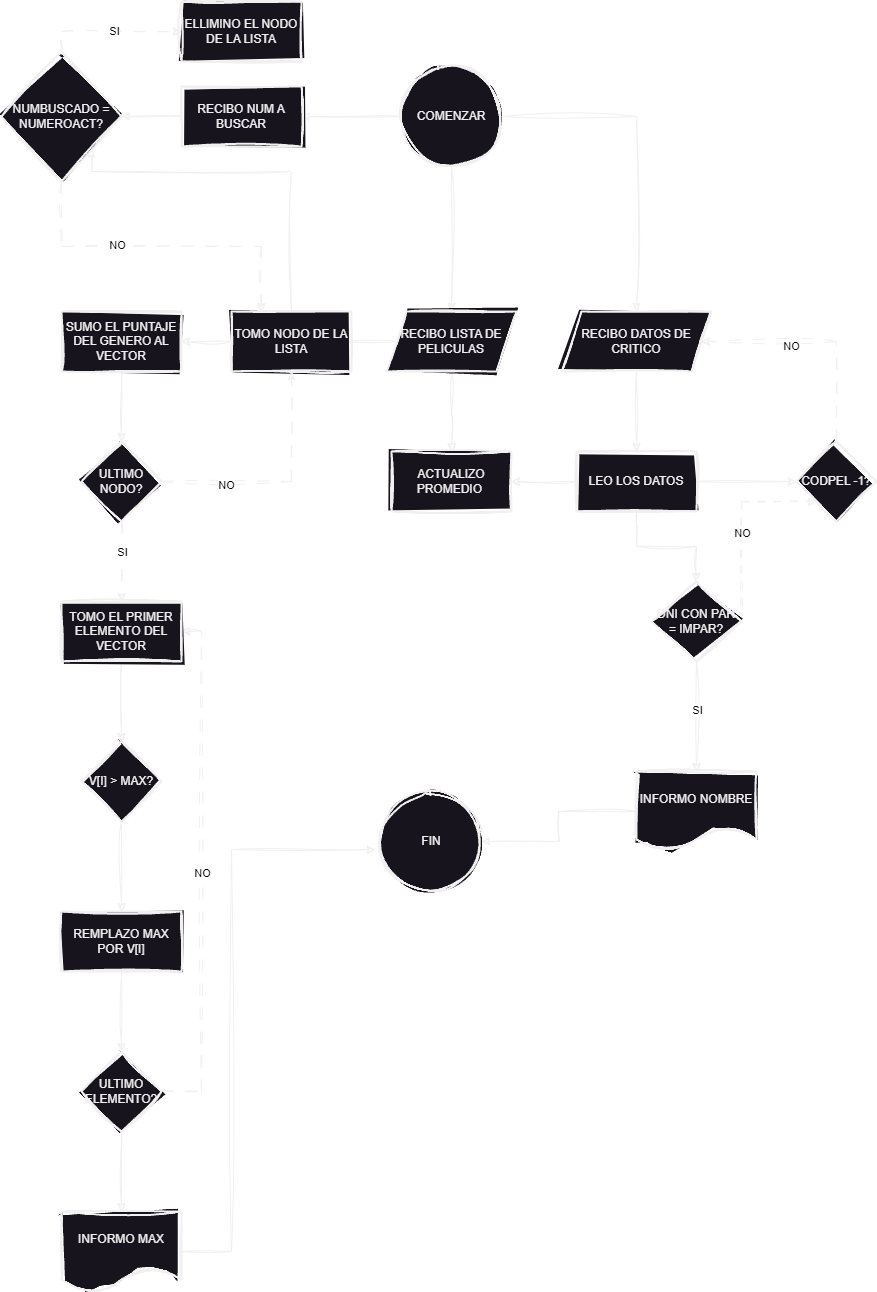

The diagram above was exported from draw.io. Its source (the exported page's mxGraphModel, read from the mxfile embedded in the PNG):
<mxGraphModel dx="2514" dy="2162" grid="1" gridSize="10" guides="1" tooltips="1" connect="1" arrows="1" fold="1" page="1" pageScale="1" pageWidth="827" pageHeight="1169" math="0" shadow="0">
  <root>
    <mxCell id="0" />
    <mxCell id="1" parent="0" />
    <mxCell id="HjByyqYSdDe1lkt62C08-8" value="" style="edgeStyle=orthogonalEdgeStyle;rounded=0;sketch=1;hachureGap=4;jiggle=2;curveFitting=1;orthogonalLoop=1;jettySize=auto;html=1;" edge="1" parent="1" source="HjByyqYSdDe1lkt62C08-5" target="HjByyqYSdDe1lkt62C08-7">
      <mxGeometry relative="1" as="geometry" />
    </mxCell>
    <mxCell id="HjByyqYSdDe1lkt62C08-9" style="edgeStyle=orthogonalEdgeStyle;rounded=0;sketch=1;hachureGap=4;jiggle=2;curveFitting=1;orthogonalLoop=1;jettySize=auto;html=1;entryX=0.5;entryY=0;entryDx=0;entryDy=0;" edge="1" parent="1" source="HjByyqYSdDe1lkt62C08-5" target="HjByyqYSdDe1lkt62C08-10">
      <mxGeometry relative="1" as="geometry">
        <mxPoint x="610" y="170" as="targetPoint" />
      </mxGeometry>
    </mxCell>
    <mxCell id="HjByyqYSdDe1lkt62C08-47" value="" style="edgeStyle=orthogonalEdgeStyle;rounded=0;sketch=1;hachureGap=4;jiggle=2;curveFitting=1;orthogonalLoop=1;jettySize=auto;html=1;" edge="1" parent="1" source="HjByyqYSdDe1lkt62C08-5" target="HjByyqYSdDe1lkt62C08-46">
      <mxGeometry relative="1" as="geometry" />
    </mxCell>
    <mxCell id="HjByyqYSdDe1lkt62C08-5" value="COMENZAR" style="strokeWidth=2;html=1;shape=mxgraph.flowchart.start_2;whiteSpace=wrap;sketch=1;hachureGap=4;jiggle=2;curveFitting=1;" vertex="1" parent="1">
      <mxGeometry x="350" y="-75" width="100" height="100" as="geometry" />
    </mxCell>
    <mxCell id="HjByyqYSdDe1lkt62C08-6" value="FIN" style="strokeWidth=2;html=1;shape=mxgraph.flowchart.start_2;whiteSpace=wrap;sketch=1;hachureGap=4;jiggle=2;curveFitting=1;" vertex="1" parent="1">
      <mxGeometry x="330" y="650" width="100" height="100" as="geometry" />
    </mxCell>
    <mxCell id="HjByyqYSdDe1lkt62C08-15" style="edgeStyle=orthogonalEdgeStyle;rounded=0;sketch=1;hachureGap=4;jiggle=2;curveFitting=1;orthogonalLoop=1;jettySize=auto;html=1;" edge="1" parent="1" source="HjByyqYSdDe1lkt62C08-7">
      <mxGeometry relative="1" as="geometry">
        <mxPoint x="400" y="310" as="targetPoint" />
      </mxGeometry>
    </mxCell>
    <mxCell id="HjByyqYSdDe1lkt62C08-37" style="edgeStyle=orthogonalEdgeStyle;rounded=0;sketch=1;hachureGap=4;jiggle=2;curveFitting=1;orthogonalLoop=1;jettySize=auto;html=1;exitX=0;exitY=0.5;exitDx=0;exitDy=0;" edge="1" parent="1" source="HjByyqYSdDe1lkt62C08-7">
      <mxGeometry relative="1" as="geometry">
        <mxPoint x="250" y="200" as="targetPoint" />
      </mxGeometry>
    </mxCell>
    <mxCell id="HjByyqYSdDe1lkt62C08-7" value="RECIBO LISTA DE PELICULAS" style="shape=parallelogram;perimeter=parallelogramPerimeter;whiteSpace=wrap;html=1;fixedSize=1;strokeWidth=2;sketch=1;hachureGap=4;jiggle=2;curveFitting=1;" vertex="1" parent="1">
      <mxGeometry x="335" y="170" width="130" height="60" as="geometry" />
    </mxCell>
    <mxCell id="HjByyqYSdDe1lkt62C08-13" value="" style="edgeStyle=orthogonalEdgeStyle;rounded=0;sketch=1;hachureGap=4;jiggle=2;curveFitting=1;orthogonalLoop=1;jettySize=auto;html=1;" edge="1" parent="1" source="HjByyqYSdDe1lkt62C08-10" target="HjByyqYSdDe1lkt62C08-12">
      <mxGeometry relative="1" as="geometry" />
    </mxCell>
    <mxCell id="HjByyqYSdDe1lkt62C08-10" value="RECIBO DATOS DE CRITICO" style="shape=parallelogram;perimeter=parallelogramPerimeter;whiteSpace=wrap;html=1;fixedSize=1;strokeWidth=2;sketch=1;hachureGap=4;jiggle=2;curveFitting=1;" vertex="1" parent="1">
      <mxGeometry x="510" y="170" width="150" height="60" as="geometry" />
    </mxCell>
    <mxCell id="HjByyqYSdDe1lkt62C08-19" value="" style="edgeStyle=orthogonalEdgeStyle;rounded=0;sketch=1;hachureGap=4;jiggle=2;curveFitting=1;orthogonalLoop=1;jettySize=auto;html=1;" edge="1" parent="1" source="HjByyqYSdDe1lkt62C08-12" target="HjByyqYSdDe1lkt62C08-18">
      <mxGeometry relative="1" as="geometry" />
    </mxCell>
    <mxCell id="HjByyqYSdDe1lkt62C08-23" value="" style="edgeStyle=orthogonalEdgeStyle;rounded=0;sketch=1;hachureGap=4;jiggle=2;curveFitting=1;orthogonalLoop=1;jettySize=auto;html=1;" edge="1" parent="1" source="HjByyqYSdDe1lkt62C08-12" target="HjByyqYSdDe1lkt62C08-22">
      <mxGeometry relative="1" as="geometry" />
    </mxCell>
    <mxCell id="HjByyqYSdDe1lkt62C08-27" style="edgeStyle=orthogonalEdgeStyle;rounded=0;sketch=1;hachureGap=4;jiggle=2;curveFitting=1;orthogonalLoop=1;jettySize=auto;html=1;exitX=0.5;exitY=1;exitDx=0;exitDy=0;entryX=0.5;entryY=0;entryDx=0;entryDy=0;" edge="1" parent="1" source="HjByyqYSdDe1lkt62C08-12" target="HjByyqYSdDe1lkt62C08-28">
      <mxGeometry relative="1" as="geometry">
        <mxPoint x="650" y="430" as="targetPoint" />
      </mxGeometry>
    </mxCell>
    <mxCell id="HjByyqYSdDe1lkt62C08-12" value="LEO LOS DATOS" style="whiteSpace=wrap;html=1;strokeWidth=2;sketch=1;hachureGap=4;jiggle=2;curveFitting=1;" vertex="1" parent="1">
      <mxGeometry x="525" y="310" width="120" height="60" as="geometry" />
    </mxCell>
    <mxCell id="HjByyqYSdDe1lkt62C08-18" value="ACTUALIZO PROMEDIO&amp;nbsp;" style="whiteSpace=wrap;html=1;strokeWidth=2;sketch=1;hachureGap=4;jiggle=2;curveFitting=1;" vertex="1" parent="1">
      <mxGeometry x="340" y="310" width="120" height="60" as="geometry" />
    </mxCell>
    <mxCell id="HjByyqYSdDe1lkt62C08-24" style="edgeStyle=orthogonalEdgeStyle;rounded=0;sketch=1;hachureGap=4;jiggle=2;curveFitting=1;orthogonalLoop=1;jettySize=auto;html=1;exitX=0.5;exitY=0;exitDx=0;exitDy=0;entryX=1;entryY=0.5;entryDx=0;entryDy=0;dashed=1;dashPattern=12 12;" edge="1" parent="1" source="HjByyqYSdDe1lkt62C08-22" target="HjByyqYSdDe1lkt62C08-10">
      <mxGeometry relative="1" as="geometry">
        <Array as="points">
          <mxPoint x="785" y="200" />
        </Array>
      </mxGeometry>
    </mxCell>
    <mxCell id="HjByyqYSdDe1lkt62C08-25" value="NO" style="edgeLabel;html=1;align=center;verticalAlign=middle;resizable=0;points=[];sketch=1;hachureGap=4;jiggle=2;curveFitting=1;fontColor=#000000;labelBackgroundColor=#FFFFFF;" vertex="1" connectable="0" parent="HjByyqYSdDe1lkt62C08-24">
      <mxGeometry x="0.2426" y="4" relative="1" as="geometry">
        <mxPoint as="offset" />
      </mxGeometry>
    </mxCell>
    <mxCell id="HjByyqYSdDe1lkt62C08-22" value="CODPEL -1?" style="rhombus;whiteSpace=wrap;html=1;strokeWidth=2;sketch=1;hachureGap=4;jiggle=2;curveFitting=1;" vertex="1" parent="1">
      <mxGeometry x="745" y="300" width="80" height="80" as="geometry" />
    </mxCell>
    <mxCell id="HjByyqYSdDe1lkt62C08-29" style="edgeStyle=orthogonalEdgeStyle;rounded=0;sketch=1;hachureGap=4;jiggle=2;curveFitting=1;orthogonalLoop=1;jettySize=auto;html=1;exitX=1;exitY=0.5;exitDx=0;exitDy=0;entryX=0;entryY=1;entryDx=0;entryDy=0;dashed=1;dashPattern=8 8;" edge="1" parent="1" source="HjByyqYSdDe1lkt62C08-28" target="HjByyqYSdDe1lkt62C08-22">
      <mxGeometry relative="1" as="geometry">
        <Array as="points">
          <mxPoint x="690" y="360" />
        </Array>
      </mxGeometry>
    </mxCell>
    <mxCell id="HjByyqYSdDe1lkt62C08-31" value="NO" style="edgeLabel;html=1;align=center;verticalAlign=middle;resizable=0;points=[];sketch=1;hachureGap=4;jiggle=2;curveFitting=1;fontColor=#000000;labelBackgroundColor=#ffffff;" vertex="1" connectable="0" parent="HjByyqYSdDe1lkt62C08-29">
      <mxGeometry x="-0.0872" y="4" relative="1" as="geometry">
        <mxPoint x="4" as="offset" />
      </mxGeometry>
    </mxCell>
    <mxCell id="HjByyqYSdDe1lkt62C08-33" value="" style="edgeStyle=orthogonalEdgeStyle;rounded=0;sketch=1;hachureGap=4;jiggle=2;curveFitting=1;orthogonalLoop=1;jettySize=auto;html=1;" edge="1" parent="1" source="HjByyqYSdDe1lkt62C08-28" target="HjByyqYSdDe1lkt62C08-32">
      <mxGeometry relative="1" as="geometry" />
    </mxCell>
    <mxCell id="HjByyqYSdDe1lkt62C08-34" value="SI" style="edgeLabel;html=1;align=center;verticalAlign=middle;resizable=0;points=[];sketch=1;hachureGap=4;jiggle=2;curveFitting=1;fontColor=#000000;labelBackgroundColor=#FFFFFF;" vertex="1" connectable="0" parent="HjByyqYSdDe1lkt62C08-33">
      <mxGeometry x="-0.1273" y="6" relative="1" as="geometry">
        <mxPoint x="-6" as="offset" />
      </mxGeometry>
    </mxCell>
    <mxCell id="HjByyqYSdDe1lkt62C08-28" value="DNI CON PAR = IMPAR?" style="rhombus;whiteSpace=wrap;html=1;strokeWidth=2;sketch=1;hachureGap=4;jiggle=2;curveFitting=1;" vertex="1" parent="1">
      <mxGeometry x="600" y="440" width="90" height="80" as="geometry" />
    </mxCell>
    <mxCell id="HjByyqYSdDe1lkt62C08-32" value="INFORMO NOMBRE" style="shape=document;whiteSpace=wrap;html=1;boundedLbl=1;strokeWidth=2;sketch=1;hachureGap=4;jiggle=2;curveFitting=1;" vertex="1" parent="1">
      <mxGeometry x="585" y="630" width="120" height="80" as="geometry" />
    </mxCell>
    <mxCell id="HjByyqYSdDe1lkt62C08-41" value="" style="edgeStyle=orthogonalEdgeStyle;rounded=0;sketch=1;hachureGap=4;jiggle=2;curveFitting=1;orthogonalLoop=1;jettySize=auto;html=1;" edge="1" parent="1" source="HjByyqYSdDe1lkt62C08-39" target="HjByyqYSdDe1lkt62C08-40">
      <mxGeometry relative="1" as="geometry" />
    </mxCell>
    <mxCell id="HjByyqYSdDe1lkt62C08-48" style="edgeStyle=orthogonalEdgeStyle;rounded=0;sketch=1;hachureGap=4;jiggle=2;curveFitting=1;orthogonalLoop=1;jettySize=auto;html=1;exitX=0.5;exitY=0;exitDx=0;exitDy=0;entryX=1;entryY=1;entryDx=0;entryDy=0;" edge="1" parent="1" source="HjByyqYSdDe1lkt62C08-39" target="HjByyqYSdDe1lkt62C08-49">
      <mxGeometry relative="1" as="geometry">
        <mxPoint x="30" y="40" as="targetPoint" />
        <Array as="points">
          <mxPoint x="240" y="30" />
          <mxPoint x="40" y="30" />
        </Array>
      </mxGeometry>
    </mxCell>
    <mxCell id="HjByyqYSdDe1lkt62C08-39" value="TOMO NODO DE LA LISTA" style="whiteSpace=wrap;html=1;strokeWidth=2;sketch=1;hachureGap=4;jiggle=2;curveFitting=1;" vertex="1" parent="1">
      <mxGeometry x="180" y="170" width="120" height="60" as="geometry" />
    </mxCell>
    <mxCell id="HjByyqYSdDe1lkt62C08-61" value="" style="edgeStyle=orthogonalEdgeStyle;rounded=0;sketch=1;hachureGap=4;jiggle=2;curveFitting=1;orthogonalLoop=1;jettySize=auto;html=1;" edge="1" parent="1" source="HjByyqYSdDe1lkt62C08-40" target="HjByyqYSdDe1lkt62C08-60">
      <mxGeometry relative="1" as="geometry" />
    </mxCell>
    <mxCell id="HjByyqYSdDe1lkt62C08-40" value="SUMO EL PUNTAJE DEL GENERO AL VECTOR" style="whiteSpace=wrap;html=1;strokeWidth=2;sketch=1;hachureGap=4;jiggle=2;curveFitting=1;" vertex="1" parent="1">
      <mxGeometry x="10" y="170" width="120" height="60" as="geometry" />
    </mxCell>
    <mxCell id="HjByyqYSdDe1lkt62C08-56" value="" style="edgeStyle=orthogonalEdgeStyle;rounded=0;sketch=1;hachureGap=4;jiggle=2;curveFitting=1;orthogonalLoop=1;jettySize=auto;html=1;" edge="1" parent="1" source="HjByyqYSdDe1lkt62C08-42" target="HjByyqYSdDe1lkt62C08-55">
      <mxGeometry relative="1" as="geometry" />
    </mxCell>
    <mxCell id="HjByyqYSdDe1lkt62C08-42" value="V[I] &amp;gt; MAX?" style="rhombus;whiteSpace=wrap;html=1;strokeWidth=2;sketch=1;hachureGap=4;jiggle=2;curveFitting=1;" vertex="1" parent="1">
      <mxGeometry x="30" y="600" width="80" height="80" as="geometry" />
    </mxCell>
    <mxCell id="HjByyqYSdDe1lkt62C08-50" value="" style="edgeStyle=orthogonalEdgeStyle;rounded=0;sketch=1;hachureGap=4;jiggle=2;curveFitting=1;orthogonalLoop=1;jettySize=auto;html=1;" edge="1" parent="1" source="HjByyqYSdDe1lkt62C08-46" target="HjByyqYSdDe1lkt62C08-49">
      <mxGeometry relative="1" as="geometry" />
    </mxCell>
    <mxCell id="HjByyqYSdDe1lkt62C08-46" value="RECIBO NUM A BUSCAR" style="whiteSpace=wrap;html=1;strokeWidth=2;sketch=1;hachureGap=4;jiggle=2;curveFitting=1;" vertex="1" parent="1">
      <mxGeometry x="130" y="-55" width="120" height="60" as="geometry" />
    </mxCell>
    <mxCell id="HjByyqYSdDe1lkt62C08-53" style="edgeStyle=orthogonalEdgeStyle;rounded=0;sketch=1;hachureGap=4;jiggle=2;curveFitting=1;orthogonalLoop=1;jettySize=auto;html=1;exitX=0.5;exitY=0;exitDx=0;exitDy=0;entryX=0;entryY=0.5;entryDx=0;entryDy=0;dashed=1;dashPattern=12 12;" edge="1" parent="1" source="HjByyqYSdDe1lkt62C08-49" target="HjByyqYSdDe1lkt62C08-51">
      <mxGeometry relative="1" as="geometry" />
    </mxCell>
    <mxCell id="HjByyqYSdDe1lkt62C08-54" value="SI" style="edgeLabel;html=1;align=center;verticalAlign=middle;resizable=0;points=[];sketch=1;hachureGap=4;jiggle=2;curveFitting=1;fontColor=#000000;labelBackgroundColor=#FFFFFF;" vertex="1" connectable="0" parent="HjByyqYSdDe1lkt62C08-53">
      <mxGeometry x="0.0353" y="1" relative="1" as="geometry">
        <mxPoint as="offset" />
      </mxGeometry>
    </mxCell>
    <mxCell id="HjByyqYSdDe1lkt62C08-74" style="edgeStyle=orthogonalEdgeStyle;rounded=0;sketch=1;hachureGap=4;jiggle=2;curveFitting=1;orthogonalLoop=1;jettySize=auto;html=1;exitX=0.5;exitY=1;exitDx=0;exitDy=0;entryX=0.25;entryY=0;entryDx=0;entryDy=0;dashed=1;dashPattern=12 12;" edge="1" parent="1" source="HjByyqYSdDe1lkt62C08-49" target="HjByyqYSdDe1lkt62C08-39">
      <mxGeometry relative="1" as="geometry">
        <mxPoint x="210" y="160" as="targetPoint" />
      </mxGeometry>
    </mxCell>
    <mxCell id="HjByyqYSdDe1lkt62C08-75" value="NO" style="edgeLabel;html=1;align=center;verticalAlign=middle;resizable=0;points=[];sketch=1;hachureGap=4;jiggle=2;curveFitting=1;fontColor=#000000;labelBackgroundColor=#FFFFFF;" vertex="1" connectable="0" parent="HjByyqYSdDe1lkt62C08-74">
      <mxGeometry x="-0.2734" y="2" relative="1" as="geometry">
        <mxPoint as="offset" />
      </mxGeometry>
    </mxCell>
    <mxCell id="HjByyqYSdDe1lkt62C08-49" value="NUMBUSCADO = NUMEROACT?" style="rhombus;whiteSpace=wrap;html=1;strokeWidth=2;sketch=1;hachureGap=4;jiggle=2;curveFitting=1;" vertex="1" parent="1">
      <mxGeometry x="-50" y="-90" width="120" height="130" as="geometry" />
    </mxCell>
    <mxCell id="HjByyqYSdDe1lkt62C08-51" value="ELLIMINO EL NODO DE LA LISTA" style="whiteSpace=wrap;html=1;strokeWidth=2;sketch=1;hachureGap=4;jiggle=2;curveFitting=1;" vertex="1" parent="1">
      <mxGeometry x="130" y="-140" width="120" height="60" as="geometry" />
    </mxCell>
    <mxCell id="HjByyqYSdDe1lkt62C08-58" value="" style="edgeStyle=orthogonalEdgeStyle;rounded=0;sketch=1;hachureGap=4;jiggle=2;curveFitting=1;orthogonalLoop=1;jettySize=auto;html=1;" edge="1" parent="1" source="HjByyqYSdDe1lkt62C08-55" target="HjByyqYSdDe1lkt62C08-57">
      <mxGeometry relative="1" as="geometry" />
    </mxCell>
    <mxCell id="HjByyqYSdDe1lkt62C08-55" value="REMPLAZO MAX POR V[I]" style="whiteSpace=wrap;html=1;strokeWidth=2;sketch=1;hachureGap=4;jiggle=2;curveFitting=1;" vertex="1" parent="1">
      <mxGeometry x="10" y="770" width="120" height="60" as="geometry" />
    </mxCell>
    <mxCell id="HjByyqYSdDe1lkt62C08-71" value="" style="edgeStyle=orthogonalEdgeStyle;rounded=0;sketch=1;hachureGap=4;jiggle=2;curveFitting=1;orthogonalLoop=1;jettySize=auto;html=1;" edge="1" parent="1" source="HjByyqYSdDe1lkt62C08-57" target="HjByyqYSdDe1lkt62C08-70">
      <mxGeometry relative="1" as="geometry" />
    </mxCell>
    <mxCell id="HjByyqYSdDe1lkt62C08-72" style="edgeStyle=orthogonalEdgeStyle;rounded=0;sketch=1;hachureGap=4;jiggle=2;curveFitting=1;orthogonalLoop=1;jettySize=auto;html=1;entryX=1;entryY=0.5;entryDx=0;entryDy=0;dashed=1;dashPattern=12 12;" edge="1" parent="1" source="HjByyqYSdDe1lkt62C08-57" target="HjByyqYSdDe1lkt62C08-63">
      <mxGeometry relative="1" as="geometry">
        <Array as="points">
          <mxPoint x="150" y="950" />
          <mxPoint x="150" y="490" />
        </Array>
      </mxGeometry>
    </mxCell>
    <mxCell id="HjByyqYSdDe1lkt62C08-73" value="NO" style="edgeLabel;html=1;align=center;verticalAlign=middle;resizable=0;points=[];sketch=1;hachureGap=4;jiggle=2;curveFitting=1;fontColor=#000000;labelBackgroundColor=#FFFFFF;" vertex="1" connectable="0" parent="HjByyqYSdDe1lkt62C08-72">
      <mxGeometry x="-0.0036" relative="1" as="geometry">
        <mxPoint as="offset" />
      </mxGeometry>
    </mxCell>
    <mxCell id="HjByyqYSdDe1lkt62C08-57" value="ULTIMO ELEMENTO?" style="rhombus;whiteSpace=wrap;html=1;strokeWidth=2;sketch=1;hachureGap=4;jiggle=2;curveFitting=1;" vertex="1" parent="1">
      <mxGeometry x="30" y="910" width="80" height="80" as="geometry" />
    </mxCell>
    <mxCell id="HjByyqYSdDe1lkt62C08-64" value="" style="edgeStyle=orthogonalEdgeStyle;rounded=0;sketch=1;hachureGap=4;jiggle=2;curveFitting=1;orthogonalLoop=1;jettySize=auto;html=1;dashed=1;dashPattern=12 12;" edge="1" parent="1" source="HjByyqYSdDe1lkt62C08-60" target="HjByyqYSdDe1lkt62C08-63">
      <mxGeometry relative="1" as="geometry" />
    </mxCell>
    <mxCell id="HjByyqYSdDe1lkt62C08-65" value="SI" style="edgeLabel;html=1;align=center;verticalAlign=middle;resizable=0;points=[];sketch=1;hachureGap=4;jiggle=2;curveFitting=1;fontColor=#000000;labelBackgroundColor=#FFFFFF;" vertex="1" connectable="0" parent="HjByyqYSdDe1lkt62C08-64">
      <mxGeometry x="-0.2559" y="-4" relative="1" as="geometry">
        <mxPoint x="4" as="offset" />
      </mxGeometry>
    </mxCell>
    <mxCell id="HjByyqYSdDe1lkt62C08-66" value="" style="edgeStyle=orthogonalEdgeStyle;rounded=0;sketch=1;hachureGap=4;jiggle=2;curveFitting=1;orthogonalLoop=1;jettySize=auto;html=1;entryX=0.5;entryY=1;entryDx=0;entryDy=0;dashed=1;dashPattern=12 12;" edge="1" parent="1" source="HjByyqYSdDe1lkt62C08-60" target="HjByyqYSdDe1lkt62C08-39">
      <mxGeometry relative="1" as="geometry">
        <mxPoint as="offset" />
      </mxGeometry>
    </mxCell>
    <mxCell id="HjByyqYSdDe1lkt62C08-68" value="NO" style="edgeLabel;html=1;align=center;verticalAlign=middle;resizable=0;points=[];sketch=1;hachureGap=4;jiggle=2;curveFitting=1;fontColor=#000000;labelBackgroundColor=#FFFFFF;" vertex="1" connectable="0" parent="HjByyqYSdDe1lkt62C08-66">
      <mxGeometry x="-0.4681" y="-3" relative="1" as="geometry">
        <mxPoint as="offset" />
      </mxGeometry>
    </mxCell>
    <mxCell id="HjByyqYSdDe1lkt62C08-60" value="ULTIMO NODO?" style="rhombus;whiteSpace=wrap;html=1;strokeWidth=2;sketch=1;hachureGap=4;jiggle=2;curveFitting=1;" vertex="1" parent="1">
      <mxGeometry x="30" y="300" width="80" height="80" as="geometry" />
    </mxCell>
    <mxCell id="HjByyqYSdDe1lkt62C08-69" value="" style="edgeStyle=orthogonalEdgeStyle;rounded=0;sketch=1;hachureGap=4;jiggle=2;curveFitting=1;orthogonalLoop=1;jettySize=auto;html=1;" edge="1" parent="1" source="HjByyqYSdDe1lkt62C08-63" target="HjByyqYSdDe1lkt62C08-42">
      <mxGeometry relative="1" as="geometry" />
    </mxCell>
    <mxCell id="HjByyqYSdDe1lkt62C08-63" value="TOMO EL PRIMER ELEMENTO DEL VECTOR" style="whiteSpace=wrap;html=1;strokeWidth=2;sketch=1;hachureGap=4;jiggle=2;curveFitting=1;" vertex="1" parent="1">
      <mxGeometry x="10" y="460" width="120" height="60" as="geometry" />
    </mxCell>
    <mxCell id="HjByyqYSdDe1lkt62C08-70" value="INFORMO MAX" style="shape=document;whiteSpace=wrap;html=1;boundedLbl=1;strokeWidth=2;sketch=1;hachureGap=4;jiggle=2;curveFitting=1;" vertex="1" parent="1">
      <mxGeometry x="10" y="1070" width="120" height="80" as="geometry" />
    </mxCell>
    <mxCell id="HjByyqYSdDe1lkt62C08-76" style="edgeStyle=orthogonalEdgeStyle;rounded=0;sketch=1;hachureGap=4;jiggle=2;curveFitting=1;orthogonalLoop=1;jettySize=auto;html=1;entryX=-0.061;entryY=0.58;entryDx=0;entryDy=0;entryPerimeter=0;" edge="1" parent="1" source="HjByyqYSdDe1lkt62C08-70" target="HjByyqYSdDe1lkt62C08-6">
      <mxGeometry relative="1" as="geometry">
        <Array as="points">
          <mxPoint x="180" y="1110" />
          <mxPoint x="180" y="708" />
        </Array>
      </mxGeometry>
    </mxCell>
    <mxCell id="HjByyqYSdDe1lkt62C08-77" style="edgeStyle=orthogonalEdgeStyle;rounded=0;sketch=1;hachureGap=4;jiggle=2;curveFitting=1;orthogonalLoop=1;jettySize=auto;html=1;entryX=1;entryY=0.5;entryDx=0;entryDy=0;entryPerimeter=0;" edge="1" parent="1" source="HjByyqYSdDe1lkt62C08-32" target="HjByyqYSdDe1lkt62C08-6">
      <mxGeometry relative="1" as="geometry" />
    </mxCell>
  </root>
</mxGraphModel>